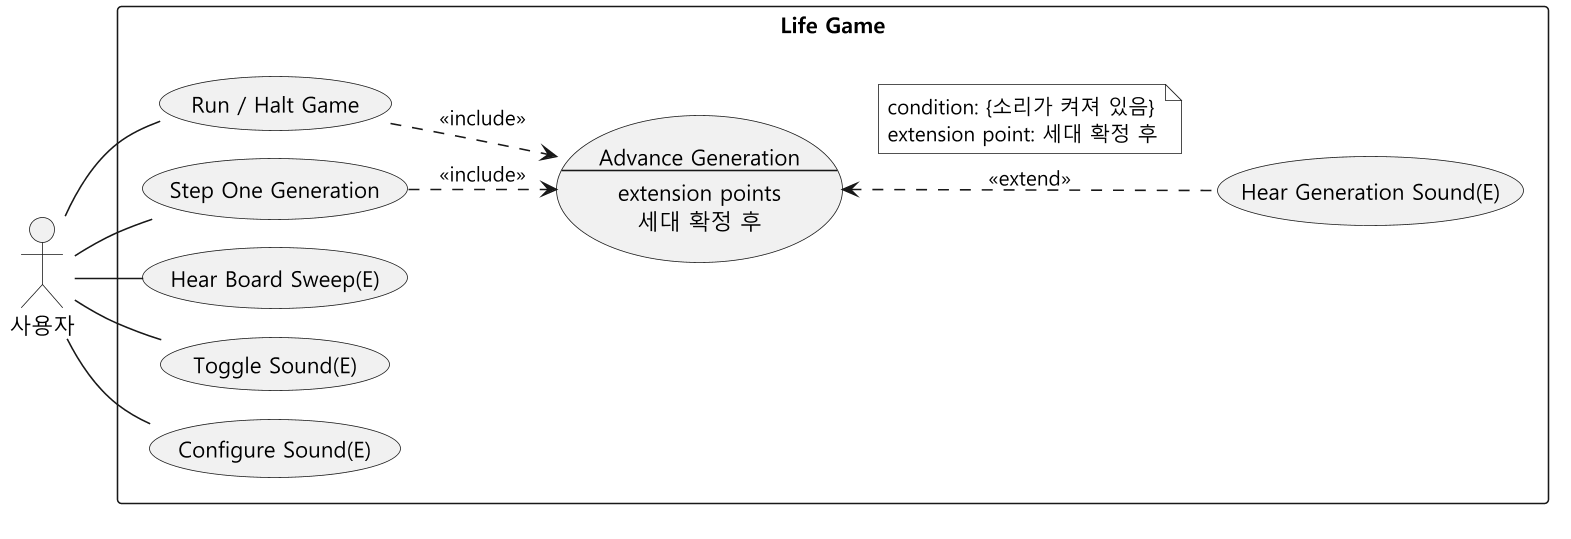

The diagram above was rendered by PlantUML. Its source (embedded in the PNG):
@startuml usecase
!pragma layout smetana
skinparam monochrome true
skinparam dpi 150
skinparam shadowing false
skinparam defaultFontName "Malgun Gothic"
skinparam usecaseBackgroundColor #F1F1F1
left to right direction

actor "사용자" as User

rectangle "Life Game" {
  usecase "Run / Halt Game" as Run
  usecase "Step One Generation" as Step

  usecase Adv as "Advance Generation
--
extension points
세대 확정 후"

  usecase "Hear Generation Sound(E)" as Gen
  usecase "Hear Board Sweep(E)" as Sweep
  usecase "Toggle Sound(E)" as Toggle
  usecase "Configure Sound(E)" as Config
}

User -- Run
User -- Step
User -- Sweep
User -- Toggle
User -- Config

Run ..> Adv : <<include>>
Step ..> Adv : <<include>>
Adv <.. Gen : <<extend>>
note top on link
  condition: {소리가 켜져 있음}
  extension point: 세대 확정 후
end note
@enduml